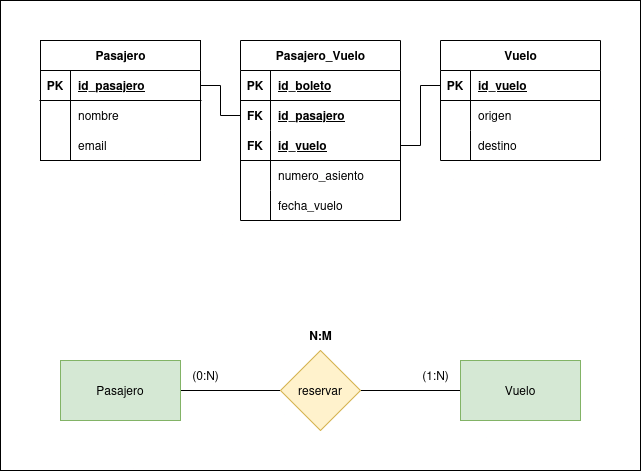

The diagram above was exported from draw.io. Its source (the exported page's mxGraphModel, read from the mxfile embedded in the PNG):
<mxGraphModel dx="1138" dy="633" grid="1" gridSize="10" guides="1" tooltips="1" connect="1" arrows="1" fold="1" page="1" pageScale="1" pageWidth="850" pageHeight="1100" math="0" shadow="0">
  <root>
    <mxCell id="0" />
    <mxCell id="1" parent="0" />
    <mxCell id="-DSz-MbGcVp8PRaq1kLA-1" value="" style="group" vertex="1" connectable="0" parent="1">
      <mxGeometry width="640" height="470" as="geometry" />
    </mxCell>
    <mxCell id="JrieHywnMRA4-HaIbY0q-50" value="" style="rounded=0;whiteSpace=wrap;html=1;" parent="-DSz-MbGcVp8PRaq1kLA-1" vertex="1">
      <mxGeometry width="640" height="470" as="geometry" />
    </mxCell>
    <mxCell id="JrieHywnMRA4-HaIbY0q-4" style="edgeStyle=orthogonalEdgeStyle;rounded=0;orthogonalLoop=1;jettySize=auto;html=1;exitX=1;exitY=0.5;exitDx=0;exitDy=0;entryX=0;entryY=0.5;entryDx=0;entryDy=0;endArrow=none;startFill=0;" parent="-DSz-MbGcVp8PRaq1kLA-1" source="JrieHywnMRA4-HaIbY0q-1" target="JrieHywnMRA4-HaIbY0q-3" edge="1">
      <mxGeometry relative="1" as="geometry" />
    </mxCell>
    <mxCell id="JrieHywnMRA4-HaIbY0q-5" style="edgeStyle=orthogonalEdgeStyle;rounded=0;orthogonalLoop=1;jettySize=auto;html=1;exitX=0;exitY=0.5;exitDx=0;exitDy=0;entryX=1;entryY=0.5;entryDx=0;entryDy=0;endArrow=none;startFill=0;" parent="-DSz-MbGcVp8PRaq1kLA-1" source="JrieHywnMRA4-HaIbY0q-1" target="JrieHywnMRA4-HaIbY0q-2" edge="1">
      <mxGeometry relative="1" as="geometry" />
    </mxCell>
    <mxCell id="JrieHywnMRA4-HaIbY0q-1" value="reservar" style="rhombus;whiteSpace=wrap;html=1;fillColor=#fff2cc;strokeColor=#d6b656;" parent="-DSz-MbGcVp8PRaq1kLA-1" vertex="1">
      <mxGeometry x="280" y="350" width="80" height="80" as="geometry" />
    </mxCell>
    <mxCell id="JrieHywnMRA4-HaIbY0q-2" value="Pasajero" style="rounded=0;whiteSpace=wrap;html=1;fillColor=#d5e8d4;strokeColor=#82b366;" parent="-DSz-MbGcVp8PRaq1kLA-1" vertex="1">
      <mxGeometry x="60" y="360" width="120" height="60" as="geometry" />
    </mxCell>
    <mxCell id="JrieHywnMRA4-HaIbY0q-3" value="Vuelo" style="rounded=0;whiteSpace=wrap;html=1;fillColor=#d5e8d4;strokeColor=#82b366;" parent="-DSz-MbGcVp8PRaq1kLA-1" vertex="1">
      <mxGeometry x="460" y="360" width="120" height="60" as="geometry" />
    </mxCell>
    <mxCell id="JrieHywnMRA4-HaIbY0q-6" value="(0:N)" style="text;html=1;align=center;verticalAlign=middle;resizable=0;points=[];autosize=1;strokeColor=none;fillColor=none;" parent="-DSz-MbGcVp8PRaq1kLA-1" vertex="1">
      <mxGeometry x="180" y="360" width="50" height="30" as="geometry" />
    </mxCell>
    <mxCell id="JrieHywnMRA4-HaIbY0q-7" value="(1:N)" style="text;html=1;align=center;verticalAlign=middle;resizable=0;points=[];autosize=1;strokeColor=none;fillColor=none;" parent="-DSz-MbGcVp8PRaq1kLA-1" vertex="1">
      <mxGeometry x="410" y="360" width="50" height="30" as="geometry" />
    </mxCell>
    <mxCell id="JrieHywnMRA4-HaIbY0q-8" value="N:M" style="text;html=1;align=center;verticalAlign=middle;resizable=0;points=[];autosize=1;strokeColor=none;fillColor=none;fontStyle=1" parent="-DSz-MbGcVp8PRaq1kLA-1" vertex="1">
      <mxGeometry x="295" y="320" width="50" height="30" as="geometry" />
    </mxCell>
    <mxCell id="JrieHywnMRA4-HaIbY0q-9" value="Pasajero" style="shape=table;startSize=30;container=1;collapsible=1;childLayout=tableLayout;fixedRows=1;rowLines=0;fontStyle=1;align=center;resizeLast=1;html=1;" parent="-DSz-MbGcVp8PRaq1kLA-1" vertex="1">
      <mxGeometry x="40" y="40" width="160" height="120" as="geometry" />
    </mxCell>
    <mxCell id="JrieHywnMRA4-HaIbY0q-10" value="" style="shape=tableRow;horizontal=0;startSize=0;swimlaneHead=0;swimlaneBody=0;fillColor=none;collapsible=0;dropTarget=0;points=[[0,0.5],[1,0.5]];portConstraint=eastwest;top=0;left=0;right=0;bottom=1;" parent="JrieHywnMRA4-HaIbY0q-9" vertex="1">
      <mxGeometry y="30" width="160" height="30" as="geometry" />
    </mxCell>
    <mxCell id="JrieHywnMRA4-HaIbY0q-11" value="PK" style="shape=partialRectangle;connectable=0;fillColor=none;top=0;left=0;bottom=0;right=0;fontStyle=1;overflow=hidden;whiteSpace=wrap;html=1;" parent="JrieHywnMRA4-HaIbY0q-10" vertex="1">
      <mxGeometry width="30" height="30" as="geometry">
        <mxRectangle width="30" height="30" as="alternateBounds" />
      </mxGeometry>
    </mxCell>
    <mxCell id="JrieHywnMRA4-HaIbY0q-12" value="id_pasajero" style="shape=partialRectangle;connectable=0;fillColor=none;top=0;left=0;bottom=0;right=0;align=left;spacingLeft=6;fontStyle=5;overflow=hidden;whiteSpace=wrap;html=1;" parent="JrieHywnMRA4-HaIbY0q-10" vertex="1">
      <mxGeometry x="30" width="130" height="30" as="geometry">
        <mxRectangle width="130" height="30" as="alternateBounds" />
      </mxGeometry>
    </mxCell>
    <mxCell id="JrieHywnMRA4-HaIbY0q-13" value="" style="shape=tableRow;horizontal=0;startSize=0;swimlaneHead=0;swimlaneBody=0;fillColor=none;collapsible=0;dropTarget=0;points=[[0,0.5],[1,0.5]];portConstraint=eastwest;top=0;left=0;right=0;bottom=0;" parent="JrieHywnMRA4-HaIbY0q-9" vertex="1">
      <mxGeometry y="60" width="160" height="30" as="geometry" />
    </mxCell>
    <mxCell id="JrieHywnMRA4-HaIbY0q-14" value="" style="shape=partialRectangle;connectable=0;fillColor=none;top=0;left=0;bottom=0;right=0;editable=1;overflow=hidden;whiteSpace=wrap;html=1;" parent="JrieHywnMRA4-HaIbY0q-13" vertex="1">
      <mxGeometry width="30" height="30" as="geometry">
        <mxRectangle width="30" height="30" as="alternateBounds" />
      </mxGeometry>
    </mxCell>
    <mxCell id="JrieHywnMRA4-HaIbY0q-15" value="nombre" style="shape=partialRectangle;connectable=0;fillColor=none;top=0;left=0;bottom=0;right=0;align=left;spacingLeft=6;overflow=hidden;whiteSpace=wrap;html=1;" parent="JrieHywnMRA4-HaIbY0q-13" vertex="1">
      <mxGeometry x="30" width="130" height="30" as="geometry">
        <mxRectangle width="130" height="30" as="alternateBounds" />
      </mxGeometry>
    </mxCell>
    <mxCell id="JrieHywnMRA4-HaIbY0q-16" value="" style="shape=tableRow;horizontal=0;startSize=0;swimlaneHead=0;swimlaneBody=0;fillColor=none;collapsible=0;dropTarget=0;points=[[0,0.5],[1,0.5]];portConstraint=eastwest;top=0;left=0;right=0;bottom=0;" parent="JrieHywnMRA4-HaIbY0q-9" vertex="1">
      <mxGeometry y="90" width="160" height="30" as="geometry" />
    </mxCell>
    <mxCell id="JrieHywnMRA4-HaIbY0q-17" value="" style="shape=partialRectangle;connectable=0;fillColor=none;top=0;left=0;bottom=0;right=0;editable=1;overflow=hidden;whiteSpace=wrap;html=1;" parent="JrieHywnMRA4-HaIbY0q-16" vertex="1">
      <mxGeometry width="30" height="30" as="geometry">
        <mxRectangle width="30" height="30" as="alternateBounds" />
      </mxGeometry>
    </mxCell>
    <mxCell id="JrieHywnMRA4-HaIbY0q-18" value="email" style="shape=partialRectangle;connectable=0;fillColor=none;top=0;left=0;bottom=0;right=0;align=left;spacingLeft=6;overflow=hidden;whiteSpace=wrap;html=1;" parent="JrieHywnMRA4-HaIbY0q-16" vertex="1">
      <mxGeometry x="30" width="130" height="30" as="geometry">
        <mxRectangle width="130" height="30" as="alternateBounds" />
      </mxGeometry>
    </mxCell>
    <mxCell id="JrieHywnMRA4-HaIbY0q-22" value="Pasajero_Vuelo" style="shape=table;startSize=30;container=1;collapsible=1;childLayout=tableLayout;fixedRows=1;rowLines=0;fontStyle=1;align=center;resizeLast=1;html=1;" parent="-DSz-MbGcVp8PRaq1kLA-1" vertex="1">
      <mxGeometry x="240" y="40" width="160" height="180" as="geometry" />
    </mxCell>
    <mxCell id="JrieHywnMRA4-HaIbY0q-23" value="" style="shape=tableRow;horizontal=0;startSize=0;swimlaneHead=0;swimlaneBody=0;fillColor=none;collapsible=0;dropTarget=0;points=[[0,0.5],[1,0.5]];portConstraint=eastwest;top=0;left=0;right=0;bottom=1;" parent="JrieHywnMRA4-HaIbY0q-22" vertex="1">
      <mxGeometry y="30" width="160" height="30" as="geometry" />
    </mxCell>
    <mxCell id="JrieHywnMRA4-HaIbY0q-24" value="PK" style="shape=partialRectangle;connectable=0;fillColor=none;top=0;left=0;bottom=0;right=0;fontStyle=1;overflow=hidden;whiteSpace=wrap;html=1;" parent="JrieHywnMRA4-HaIbY0q-23" vertex="1">
      <mxGeometry width="30" height="30" as="geometry">
        <mxRectangle width="30" height="30" as="alternateBounds" />
      </mxGeometry>
    </mxCell>
    <mxCell id="JrieHywnMRA4-HaIbY0q-25" value="id_boleto" style="shape=partialRectangle;connectable=0;fillColor=none;top=0;left=0;bottom=0;right=0;align=left;spacingLeft=6;fontStyle=5;overflow=hidden;whiteSpace=wrap;html=1;" parent="JrieHywnMRA4-HaIbY0q-23" vertex="1">
      <mxGeometry x="30" width="130" height="30" as="geometry">
        <mxRectangle width="130" height="30" as="alternateBounds" />
      </mxGeometry>
    </mxCell>
    <mxCell id="JrieHywnMRA4-HaIbY0q-45" value="" style="shape=tableRow;horizontal=0;startSize=0;swimlaneHead=0;swimlaneBody=0;fillColor=none;collapsible=0;dropTarget=0;points=[[0,0.5],[1,0.5]];portConstraint=eastwest;top=0;left=0;right=0;bottom=0;" parent="JrieHywnMRA4-HaIbY0q-22" vertex="1">
      <mxGeometry y="60" width="160" height="30" as="geometry" />
    </mxCell>
    <mxCell id="JrieHywnMRA4-HaIbY0q-46" value="FK" style="shape=partialRectangle;connectable=0;fillColor=none;top=0;left=0;bottom=0;right=0;fontStyle=1;overflow=hidden;whiteSpace=wrap;html=1;" parent="JrieHywnMRA4-HaIbY0q-45" vertex="1">
      <mxGeometry width="30" height="30" as="geometry">
        <mxRectangle width="30" height="30" as="alternateBounds" />
      </mxGeometry>
    </mxCell>
    <mxCell id="JrieHywnMRA4-HaIbY0q-47" value="id_pasajero" style="shape=partialRectangle;connectable=0;fillColor=none;top=0;left=0;bottom=0;right=0;align=left;spacingLeft=6;fontStyle=5;overflow=hidden;whiteSpace=wrap;html=1;" parent="JrieHywnMRA4-HaIbY0q-45" vertex="1">
      <mxGeometry x="30" width="130" height="30" as="geometry">
        <mxRectangle width="130" height="30" as="alternateBounds" />
      </mxGeometry>
    </mxCell>
    <mxCell id="JrieHywnMRA4-HaIbY0q-42" value="" style="shape=tableRow;horizontal=0;startSize=0;swimlaneHead=0;swimlaneBody=0;fillColor=none;collapsible=0;dropTarget=0;points=[[0,0.5],[1,0.5]];portConstraint=eastwest;top=0;left=0;right=0;bottom=1;" parent="JrieHywnMRA4-HaIbY0q-22" vertex="1">
      <mxGeometry y="90" width="160" height="30" as="geometry" />
    </mxCell>
    <mxCell id="JrieHywnMRA4-HaIbY0q-43" value="FK" style="shape=partialRectangle;connectable=0;fillColor=none;top=0;left=0;bottom=0;right=0;fontStyle=1;overflow=hidden;whiteSpace=wrap;html=1;" parent="JrieHywnMRA4-HaIbY0q-42" vertex="1">
      <mxGeometry width="30" height="30" as="geometry">
        <mxRectangle width="30" height="30" as="alternateBounds" />
      </mxGeometry>
    </mxCell>
    <mxCell id="JrieHywnMRA4-HaIbY0q-44" value="id_vuelo" style="shape=partialRectangle;connectable=0;fillColor=none;top=0;left=0;bottom=0;right=0;align=left;spacingLeft=6;fontStyle=5;overflow=hidden;whiteSpace=wrap;html=1;" parent="JrieHywnMRA4-HaIbY0q-42" vertex="1">
      <mxGeometry x="30" width="130" height="30" as="geometry">
        <mxRectangle width="130" height="30" as="alternateBounds" />
      </mxGeometry>
    </mxCell>
    <mxCell id="JrieHywnMRA4-HaIbY0q-26" value="" style="shape=tableRow;horizontal=0;startSize=0;swimlaneHead=0;swimlaneBody=0;fillColor=none;collapsible=0;dropTarget=0;points=[[0,0.5],[1,0.5]];portConstraint=eastwest;top=0;left=0;right=0;bottom=0;" parent="JrieHywnMRA4-HaIbY0q-22" vertex="1">
      <mxGeometry y="120" width="160" height="30" as="geometry" />
    </mxCell>
    <mxCell id="JrieHywnMRA4-HaIbY0q-27" value="" style="shape=partialRectangle;connectable=0;fillColor=none;top=0;left=0;bottom=0;right=0;editable=1;overflow=hidden;whiteSpace=wrap;html=1;" parent="JrieHywnMRA4-HaIbY0q-26" vertex="1">
      <mxGeometry width="30" height="30" as="geometry">
        <mxRectangle width="30" height="30" as="alternateBounds" />
      </mxGeometry>
    </mxCell>
    <mxCell id="JrieHywnMRA4-HaIbY0q-28" value="numero_asiento" style="shape=partialRectangle;connectable=0;fillColor=none;top=0;left=0;bottom=0;right=0;align=left;spacingLeft=6;overflow=hidden;whiteSpace=wrap;html=1;" parent="JrieHywnMRA4-HaIbY0q-26" vertex="1">
      <mxGeometry x="30" width="130" height="30" as="geometry">
        <mxRectangle width="130" height="30" as="alternateBounds" />
      </mxGeometry>
    </mxCell>
    <mxCell id="JrieHywnMRA4-HaIbY0q-29" value="" style="shape=tableRow;horizontal=0;startSize=0;swimlaneHead=0;swimlaneBody=0;fillColor=none;collapsible=0;dropTarget=0;points=[[0,0.5],[1,0.5]];portConstraint=eastwest;top=0;left=0;right=0;bottom=0;" parent="JrieHywnMRA4-HaIbY0q-22" vertex="1">
      <mxGeometry y="150" width="160" height="30" as="geometry" />
    </mxCell>
    <mxCell id="JrieHywnMRA4-HaIbY0q-30" value="" style="shape=partialRectangle;connectable=0;fillColor=none;top=0;left=0;bottom=0;right=0;editable=1;overflow=hidden;whiteSpace=wrap;html=1;" parent="JrieHywnMRA4-HaIbY0q-29" vertex="1">
      <mxGeometry width="30" height="30" as="geometry">
        <mxRectangle width="30" height="30" as="alternateBounds" />
      </mxGeometry>
    </mxCell>
    <mxCell id="JrieHywnMRA4-HaIbY0q-31" value="fecha_vuelo" style="shape=partialRectangle;connectable=0;fillColor=none;top=0;left=0;bottom=0;right=0;align=left;spacingLeft=6;overflow=hidden;whiteSpace=wrap;html=1;" parent="JrieHywnMRA4-HaIbY0q-29" vertex="1">
      <mxGeometry x="30" width="130" height="30" as="geometry">
        <mxRectangle width="130" height="30" as="alternateBounds" />
      </mxGeometry>
    </mxCell>
    <mxCell id="JrieHywnMRA4-HaIbY0q-32" value="Vuelo" style="shape=table;startSize=30;container=1;collapsible=1;childLayout=tableLayout;fixedRows=1;rowLines=0;fontStyle=1;align=center;resizeLast=1;html=1;" parent="-DSz-MbGcVp8PRaq1kLA-1" vertex="1">
      <mxGeometry x="440" y="40" width="160" height="120" as="geometry" />
    </mxCell>
    <mxCell id="JrieHywnMRA4-HaIbY0q-33" value="" style="shape=tableRow;horizontal=0;startSize=0;swimlaneHead=0;swimlaneBody=0;fillColor=none;collapsible=0;dropTarget=0;points=[[0,0.5],[1,0.5]];portConstraint=eastwest;top=0;left=0;right=0;bottom=1;" parent="JrieHywnMRA4-HaIbY0q-32" vertex="1">
      <mxGeometry y="30" width="160" height="30" as="geometry" />
    </mxCell>
    <mxCell id="JrieHywnMRA4-HaIbY0q-34" value="PK" style="shape=partialRectangle;connectable=0;fillColor=none;top=0;left=0;bottom=0;right=0;fontStyle=1;overflow=hidden;whiteSpace=wrap;html=1;" parent="JrieHywnMRA4-HaIbY0q-33" vertex="1">
      <mxGeometry width="30" height="30" as="geometry">
        <mxRectangle width="30" height="30" as="alternateBounds" />
      </mxGeometry>
    </mxCell>
    <mxCell id="JrieHywnMRA4-HaIbY0q-35" value="id_vuelo" style="shape=partialRectangle;connectable=0;fillColor=none;top=0;left=0;bottom=0;right=0;align=left;spacingLeft=6;fontStyle=5;overflow=hidden;whiteSpace=wrap;html=1;" parent="JrieHywnMRA4-HaIbY0q-33" vertex="1">
      <mxGeometry x="30" width="130" height="30" as="geometry">
        <mxRectangle width="130" height="30" as="alternateBounds" />
      </mxGeometry>
    </mxCell>
    <mxCell id="JrieHywnMRA4-HaIbY0q-36" value="" style="shape=tableRow;horizontal=0;startSize=0;swimlaneHead=0;swimlaneBody=0;fillColor=none;collapsible=0;dropTarget=0;points=[[0,0.5],[1,0.5]];portConstraint=eastwest;top=0;left=0;right=0;bottom=0;" parent="JrieHywnMRA4-HaIbY0q-32" vertex="1">
      <mxGeometry y="60" width="160" height="30" as="geometry" />
    </mxCell>
    <mxCell id="JrieHywnMRA4-HaIbY0q-37" value="" style="shape=partialRectangle;connectable=0;fillColor=none;top=0;left=0;bottom=0;right=0;editable=1;overflow=hidden;whiteSpace=wrap;html=1;" parent="JrieHywnMRA4-HaIbY0q-36" vertex="1">
      <mxGeometry width="30" height="30" as="geometry">
        <mxRectangle width="30" height="30" as="alternateBounds" />
      </mxGeometry>
    </mxCell>
    <mxCell id="JrieHywnMRA4-HaIbY0q-38" value="origen" style="shape=partialRectangle;connectable=0;fillColor=none;top=0;left=0;bottom=0;right=0;align=left;spacingLeft=6;overflow=hidden;whiteSpace=wrap;html=1;" parent="JrieHywnMRA4-HaIbY0q-36" vertex="1">
      <mxGeometry x="30" width="130" height="30" as="geometry">
        <mxRectangle width="130" height="30" as="alternateBounds" />
      </mxGeometry>
    </mxCell>
    <mxCell id="JrieHywnMRA4-HaIbY0q-39" value="" style="shape=tableRow;horizontal=0;startSize=0;swimlaneHead=0;swimlaneBody=0;fillColor=none;collapsible=0;dropTarget=0;points=[[0,0.5],[1,0.5]];portConstraint=eastwest;top=0;left=0;right=0;bottom=0;" parent="JrieHywnMRA4-HaIbY0q-32" vertex="1">
      <mxGeometry y="90" width="160" height="30" as="geometry" />
    </mxCell>
    <mxCell id="JrieHywnMRA4-HaIbY0q-40" value="" style="shape=partialRectangle;connectable=0;fillColor=none;top=0;left=0;bottom=0;right=0;editable=1;overflow=hidden;whiteSpace=wrap;html=1;" parent="JrieHywnMRA4-HaIbY0q-39" vertex="1">
      <mxGeometry width="30" height="30" as="geometry">
        <mxRectangle width="30" height="30" as="alternateBounds" />
      </mxGeometry>
    </mxCell>
    <mxCell id="JrieHywnMRA4-HaIbY0q-41" value="destino" style="shape=partialRectangle;connectable=0;fillColor=none;top=0;left=0;bottom=0;right=0;align=left;spacingLeft=6;overflow=hidden;whiteSpace=wrap;html=1;" parent="JrieHywnMRA4-HaIbY0q-39" vertex="1">
      <mxGeometry x="30" width="130" height="30" as="geometry">
        <mxRectangle width="130" height="30" as="alternateBounds" />
      </mxGeometry>
    </mxCell>
    <mxCell id="JrieHywnMRA4-HaIbY0q-48" style="edgeStyle=orthogonalEdgeStyle;rounded=0;orthogonalLoop=1;jettySize=auto;html=1;exitX=1;exitY=0.5;exitDx=0;exitDy=0;entryX=0;entryY=0.5;entryDx=0;entryDy=0;endArrow=none;startFill=0;" parent="-DSz-MbGcVp8PRaq1kLA-1" source="JrieHywnMRA4-HaIbY0q-10" target="JrieHywnMRA4-HaIbY0q-45" edge="1">
      <mxGeometry relative="1" as="geometry" />
    </mxCell>
    <mxCell id="JrieHywnMRA4-HaIbY0q-49" style="edgeStyle=orthogonalEdgeStyle;rounded=0;orthogonalLoop=1;jettySize=auto;html=1;exitX=0;exitY=0.5;exitDx=0;exitDy=0;entryX=1;entryY=0.5;entryDx=0;entryDy=0;endArrow=none;startFill=0;" parent="-DSz-MbGcVp8PRaq1kLA-1" source="JrieHywnMRA4-HaIbY0q-33" target="JrieHywnMRA4-HaIbY0q-42" edge="1">
      <mxGeometry relative="1" as="geometry" />
    </mxCell>
  </root>
</mxGraphModel>